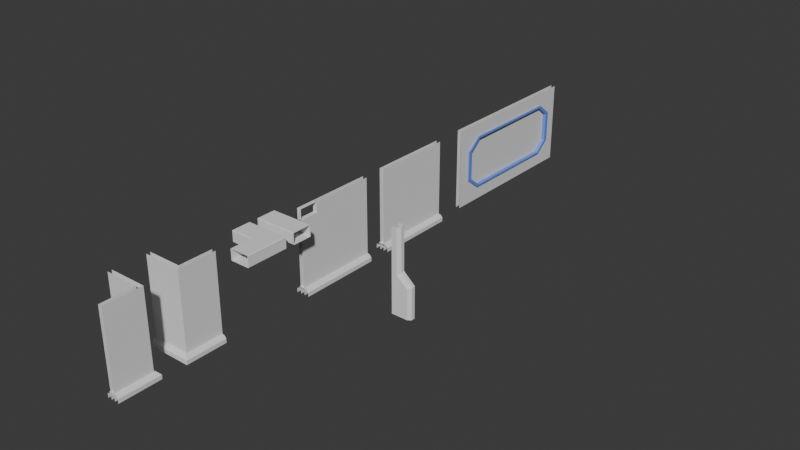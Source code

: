 # Source: Modularity.blend  (saved by Blender 4.0.36; exported with 4.5.12 LTS)
import bpy
from mathutils import Matrix  # noqa: F401  (used for matrix-valued properties, if any)

bpy.ops.wm.read_factory_settings(use_empty=True)
scene = bpy.context.scene
scene.name = 'Scene'

# ---- collections
col_collection = bpy.data.collections.new('Collection'); scene.collection.children.link(col_collection)

# ---- materials (node trees are filled in below, after node groups)
mat_glass = bpy.data.materials.new('Glass')
mat_glass.surface_render_method = 'BLENDED'
mat_glass.blend_method = 'BLEND'
mat_basicmaterial = bpy.data.materials.new('BasicMaterial')
mat_basicmaterial.use_transparent_shadow = False
mat_detailmaterial = bpy.data.materials.new('DetailMaterial')
mat_detailmaterial.use_transparent_shadow = False

# ---- material node trees
mat_glass.use_nodes = True; mat_glass.node_tree.nodes.clear()
_N = mat_glass.node_tree.nodes; _L = mat_glass.node_tree.links
n0 = _N.new('ShaderNodeBsdfPrincipled'); n0.name = 'Principled BSDF'; n0.location = (10, 300)
n0.inputs[3].default_value = 1.45
n1 = _N.new('ShaderNodeOutputMaterial'); n1.name = 'Material Output'; n1.location = (300, 300)
_L.new(n0.outputs[0], n1.inputs[0])
n1.is_active_output = True
mat_basicmaterial.use_nodes = True; mat_basicmaterial.node_tree.nodes.clear()
_N = mat_basicmaterial.node_tree.nodes; _L = mat_basicmaterial.node_tree.links
n0 = _N.new('ShaderNodeBsdfPrincipled'); n0.name = 'Principled BSDF'; n0.location = (10, 300)
n0.inputs[3].default_value = 1.45
n1 = _N.new('ShaderNodeOutputMaterial'); n1.name = 'Material Output'; n1.location = (300, 300)
_L.new(n0.outputs[0], n1.inputs[0])
n1.is_active_output = True
mat_detailmaterial.use_nodes = True; mat_detailmaterial.node_tree.nodes.clear()
_N = mat_detailmaterial.node_tree.nodes; _L = mat_detailmaterial.node_tree.links
n0 = _N.new('ShaderNodeBsdfPrincipled'); n0.name = 'Principled BSDF'; n0.location = (10, 300)
n0.inputs[0].default_value = (0.1628, 0.2854, 0.8005, 1.0)
n0.inputs[3].default_value = 1.45
n1 = _N.new('ShaderNodeOutputMaterial'); n1.name = 'Material Output'; n1.location = (300, 300)
_L.new(n0.outputs[0], n1.inputs[0])
n1.is_active_output = True

# ---- world
world_world = bpy.data.worlds.new('World'); scene.world = world_world
world_world.use_nodes = True; world_world.node_tree.nodes.clear()
_N = world_world.node_tree.nodes; _L = world_world.node_tree.links
n0 = _N.new('ShaderNodeOutputWorld'); n0.name = 'World Output'; n0.location = (300, 300)
n1 = _N.new('ShaderNodeBackground'); n1.name = 'Background'; n1.location = (10, 300)
n1.inputs[0].default_value = (0.05088, 0.05088, 0.05088, 1.0)
_L.new(n1.outputs[0], n0.inputs[0])
n0.is_active_output = True
world_world.color = (0.05088, 0.05088, 0.05088)
world_world.use_sun_shadow = False
world_world.sun_shadow_jitter_overblur = 0.0

# ---- meshes
me_cube_001 = bpy.data.meshes.new('Cube.001')
me_cube_001.from_pydata([(-1.0, -1.0, -1.0), (-1.0, -1.0, 1.0), (-1.0, 1.0, -1.0), (-1.0, 1.0, 1.0), (1.0, -1.0, -1.0), (1.0, -1.0, 1.0), (1.0, 1.0, -1.0), (1.0, 1.0, 1.0), (-3.137, -1.0, -1.002), (-3.137, 1.0, -1.002), (3.137, -1.0, -1.002), (3.137, 1.0, -1.002), (-1.919, -1.0, -0.8432), (-3.137, -1.0, -0.904), (-3.137, 1.0, -0.904), (-1.919, 1.0, -0.8432), (3.137, -1.0, -0.904), (1.919, -1.0, -0.8432), (1.919, 1.0, -0.8432), (3.137, 1.0, -0.904)], [], [(0, 1, 3, 2), (6, 7, 5, 4), (18, 15, 12, 17), (11, 19, 16, 10), (8, 13, 14, 9), (12, 15, 14, 13), (18, 17, 16, 19)])
_uv = me_cube_001.uv_layers.new(name='UVMap')
_uv.uv.foreach_set('vector', [0.375, 0.0, 0.625, 0.0, 0.625, 0.25, 0.375, 0.25, 0.375, 0.5, 0.625, 0.5, 0.625, 0.75, 0.375, 0.75, 0.6735, 0.5, 0.8265, 0.5, 0.8265, 0.75, 0.6735, 0.75, 0.375, 0.5, 0.5765, 0.5, 0.5765, 0.75, 0.375, 0.75, 0.375, 0.0, 0.5765, 0.0, 0.5765, 0.25, 0.375, 0.25, 0.625, 0.0, 0.625, 0.25, 0.5765, 0.25, 0.5765, 0.0, 0.6735, 0.5, 0.6735, 0.75, 0.5765, 0.75, 0.5765, 0.5])
me_cube_001.update()
me_cube_002 = bpy.data.meshes.new('Cube.002')
me_cube_002.from_pydata([(-1.0, -1.0, -1.0), (-1.0, -1.0, 1.0), (-1.0, 1.0, -1.0), (-1.0, 1.0, 1.0), (1.0, -1.0, -1.0), (1.0, -1.0, 1.0), (1.0, 1.0, -1.0), (1.0, 1.0, 1.0), (1.0, -0.6675, -0.6598), (1.0, -0.8479, -0.3747), (1.0, 0.8479, -0.3747), (1.0, 0.6675, -0.6598), (1.0, 0.6675, 0.6598), (1.0, 0.8479, 0.3747), (1.0, -0.8479, 0.3747), (1.0, -0.6675, 0.6598), (-1.0, 0.6675, -0.6598), (-1.0, 0.8479, -0.3747), (-1.0, -0.8479, -0.3747), (-1.0, -0.6675, -0.6598), (-1.0, -0.6675, 0.6598), (-1.0, -0.8479, 0.3747), (-1.0, 0.8479, 0.3747), (-1.0, 0.6675, 0.6598), (1.797, 0.7954, -0.3595), (1.797, 0.7954, 0.3595), (1.797, -0.6412, -0.6119), (1.797, 0.6412, -0.6119), (-1.797, 0.6412, -0.6119), (-1.797, 0.7954, -0.3595), (1.797, -0.7954, -0.3595), (1.797, -0.7954, 0.3595), (-1.797, 0.7954, 0.3595), (-1.797, 0.6412, 0.6119), (1.797, -0.6412, 0.6119), (1.797, -0.6675, -0.6598), (1.797, -0.8479, -0.3747), (1.797, 0.8479, -0.3747), (1.797, 0.6675, -0.6598), (1.797, 0.6412, 0.6119), (1.797, 0.6675, 0.6598), (1.797, 0.8479, 0.3747), (1.797, -0.8479, 0.3747), (1.797, -0.6675, 0.6598), (-1.797, 0.6675, -0.6598), (-1.797, 0.8479, -0.3747), (-1.797, -0.8479, -0.3747), (-1.797, -0.6675, -0.6598), (-1.797, 0.8479, 0.3747), (-1.797, -0.6675, 0.6598), (-1.797, -0.8479, 0.3747), (-1.797, -0.6412, 0.6119), (-1.797, -0.7954, 0.3595), (-1.797, 0.6675, 0.6598), (-1.797, -0.7954, -0.3595), (-1.797, -0.6412, -0.6119), (4.401e-15, -0.816, 0.649), (4.401e-15, -0.816, -0.6669), (4.401e-15, 0.8198, 0.649), (4.401e-15, 0.8198, -0.6669)], [], [(1, 21, 18, 0), (5, 15, 12, 7), (16, 19, 47, 44), (7, 13, 10, 6), (22, 3, 2, 17), (54, 30, 26, 55), (8, 4, 6, 11), (16, 2, 0, 19), (33, 39, 34, 51), (29, 28, 27, 24), (21, 20, 49, 50), (3, 23, 20, 1), (4, 8, 9), (6, 10, 11), (7, 12, 13), (14, 15, 5), (2, 16, 17), (0, 18, 19), (1, 20, 21), (22, 23, 3), (14, 5, 4, 9), (52, 31, 30, 54), (22, 17, 45, 48), (51, 34, 31, 52), (33, 32, 25, 39), (29, 24, 25, 32), (11, 10, 37, 38), (55, 26, 27, 28), (9, 8, 35, 36), (19, 18, 46, 47), (12, 15, 43, 40), (10, 13, 41, 37), (41, 40, 39, 25), (47, 46, 54, 55), (49, 53, 33, 51), (53, 48, 32, 33), (40, 43, 34, 39), (46, 50, 52, 54), (38, 37, 24, 27), (37, 41, 25, 24), (42, 36, 30, 31), (48, 45, 29, 32), (43, 42, 31, 34), (36, 35, 26, 30), (35, 38, 27, 26), (50, 49, 51, 52), (44, 47, 55, 28), (45, 44, 28, 29), (23, 22, 48, 53), (18, 21, 50, 46), (13, 12, 40, 41), (20, 23, 53, 49), (15, 14, 42, 43), (14, 9, 36, 42), (17, 16, 44, 45), (8, 11, 38, 35), (56, 57, 59, 58)])
me_cube_002.polygons.foreach_set('material_index', [1, 1, 2, 1, 1, 2, 1, 1, 2, 2, 2, 1, 1, 1, 1, 1, 1, 1, 1, 1, 1, 2, 2, 2, 2, 2, 2, 2, 2, 2, 2, 2, 2, 2, 2, 2, 2, 2, 2, 2, 2, 2, 2, 2, 2, 2, 2, 2, 2, 2, 2, 2, 2, 2, 2, 2, 0])
_uv = me_cube_002.uv_layers.new(name='UVMap')
_uv.uv.foreach_set('vector', [0.5825, 0.006889, 0.5468, 0.04252, 0.4532, 0.04252, 0.4175, 0.0, 0.6181, 0.7075, 0.5825, 0.6718, 0.5825, 0.5782, 0.625, 0.5425, 0.4175, 0.1718, 0.4175, 0.07816, 0.4175, 0.07816, 0.4175, 0.1718, 0.5825, 0.5069, 0.5468, 0.5425, 0.4532, 0.5425, 0.4175, 0.5, 0.5468, 0.2075, 0.5825, 0.25, 0.4175, 0.2431, 0.4532, 0.2075, 0.4532, 0.04252, 0.4532, 0.7075, 0.4175, 0.6718, 0.4175, 0.07816, 0.4175, 0.6718, 0.375, 0.7075, 0.3819, 0.5425, 0.4175, 0.5782, 0.4175, 0.1718, 0.375, 0.2075, 0.3819, 0.04252, 0.4175, 0.07816, 0.5825, 0.1718, 0.5825, 0.5782, 0.5825, 0.6718, 0.5825, 0.07816, 0.4532, 0.2075, 0.4175, 0.1718, 0.4175, 0.5782, 0.4532, 0.5425, 0.5468, 0.04252, 0.5825, 0.07816, 0.5825, 0.07816, 0.5468, 0.04252, 0.6181, 0.2075, 0.5825, 0.1718, 0.5825, 0.07816, 0.625, 0.04252, 0.3819, 0.7075, 0.4175, 0.6718, 0.4532, 0.7075, 0.4175, 0.5069, 0.4532, 0.5425, 0.4175, 0.5782, 0.6181, 0.5425, 0.5825, 0.5782, 0.5468, 0.5425, 0.5468, 0.7075, 0.5825, 0.6718, 0.5825, 0.7431, 0.3819, 0.2075, 0.4175, 0.1718, 0.4532, 0.2075, 0.4175, 0.006889, 0.4532, 0.04252, 0.4175, 0.07816, 0.6181, 0.04252, 0.5825, 0.07816, 0.5468, 0.04252, 0.5468, 0.2075, 0.5825, 0.1718, 0.5825, 0.2431, 0.5468, 0.7075, 0.5825, 0.75, 0.4175, 0.7431, 0.4532, 0.7075, 0.5468, 0.04252, 0.5468, 0.7075, 0.4532, 0.7075, 0.4532, 0.04252, 0.5468, 0.2075, 0.4532, 0.2075, 0.4532, 0.2075, 0.5468, 0.2075, 0.5825, 0.07816, 0.5825, 0.6718, 0.5468, 0.7075, 0.5468, 0.04252, 0.5825, 0.1718, 0.5468, 0.2075, 0.5468, 0.5425, 0.5825, 0.5782, 0.4532, 0.2075, 0.4532, 0.5425, 0.5468, 0.5425, 0.5468, 0.2075, 0.4175, 0.5782, 0.4532, 0.5425, 0.4532, 0.5425, 0.4175, 0.5782, 0.4175, 0.07816, 0.4175, 0.6718, 0.4175, 0.5782, 0.4175, 0.1718, 0.4532, 0.7075, 0.4175, 0.6718, 0.4175, 0.6718, 0.4532, 0.7075, 0.4175, 0.07816, 0.4532, 0.04252, 0.4532, 0.04252, 0.4175, 0.07816, 0.5825, 0.5782, 0.5825, 0.6718, 0.5825, 0.6718, 0.5825, 0.5782, 0.4532, 0.5425, 0.5468, 0.5425, 0.5468, 0.5425, 0.4532, 0.5425, 0.5468, 0.5425, 0.5825, 0.5782, 0.5825, 0.5782, 0.5468, 0.5425, 0.4175, 0.07816, 0.4532, 0.04252, 0.4532, 0.04252, 0.4175, 0.07816, 0.5825, 0.07816, 0.5825, 0.1718, 0.5825, 0.1718, 0.5825, 0.07816, 0.5825, 0.1718, 0.5468, 0.2075, 0.5468, 0.2075, 0.5825, 0.1718, 0.5825, 0.5782, 0.5825, 0.6718, 0.5825, 0.6718, 0.5825, 0.5782, 0.4532, 0.04252, 0.5468, 0.04252, 0.5468, 0.04252, 0.4532, 0.04252, 0.4175, 0.5782, 0.4532, 0.5425, 0.4532, 0.5425, 0.4175, 0.5782, 0.4532, 0.5425, 0.5468, 0.5425, 0.5468, 0.5425, 0.4532, 0.5425, 0.5468, 0.7075, 0.4532, 0.7075, 0.4532, 0.7075, 0.5468, 0.7075, 0.5468, 0.2075, 0.4532, 0.2075, 0.4532, 0.2075, 0.5468, 0.2075, 0.5825, 0.6718, 0.5468, 0.7075, 0.5468, 0.7075, 0.5825, 0.6718, 0.4532, 0.7075, 0.4175, 0.6718, 0.4175, 0.6718, 0.4532, 0.7075, 0.4175, 0.6718, 0.4175, 0.5782, 0.4175, 0.5782, 0.4175, 0.6718, 0.5468, 0.04252, 0.5825, 0.07816, 0.5825, 0.07816, 0.5468, 0.04252, 0.4175, 0.1718, 0.4175, 0.07816, 0.4175, 0.07816, 0.4175, 0.1718, 0.4532, 0.2075, 0.4175, 0.1718, 0.4175, 0.1718, 0.4532, 0.2075, 0.5825, 0.1718, 0.5468, 0.2075, 0.5468, 0.2075, 0.5825, 0.1718, 0.4532, 0.04252, 0.5468, 0.04252, 0.5468, 0.04252, 0.4532, 0.04252, 0.5468, 0.5425, 0.5825, 0.5782, 0.5825, 0.5782, 0.5468, 0.5425, 0.5825, 0.07816, 0.5825, 0.1718, 0.5825, 0.1718, 0.5825, 0.07816, 0.5825, 0.6718, 0.5468, 0.7075, 0.5468, 0.7075, 0.5825, 0.6718, 0.5468, 0.7075, 0.4532, 0.7075, 0.4532, 0.7075, 0.5468, 0.7075, 0.4532, 0.2075, 0.4175, 0.1718, 0.4175, 0.1718, 0.4532, 0.2075, 0.4175, 0.6718, 0.4175, 0.5782, 0.4175, 0.5782, 0.4175, 0.6718, 0.0, 0.0, 1.0, 0.0, 1.0, 1.0, 0.0, 1.0])
me_cube_002.materials.append(mat_glass)
me_cube_002.materials.append(mat_basicmaterial)
me_cube_002.materials.append(mat_detailmaterial)
me_cube_002.update()
me_cube_003 = bpy.data.meshes.new('Cube.003')
me_cube_003.from_pydata([(-1.0, -1.0, -1.0), (-1.0, -1.0, 1.0), (-1.0, 1.0, -1.0), (-1.0, 1.0, 1.0), (1.0, -1.0, -1.0), (1.0, -1.0, 1.0), (1.0, 1.0, -1.0), (1.0, 1.0, 1.0), (1.0, -1.0, 0.75), (1.0, -0.5443, 1.0), (1.0, -0.5443, 0.75), (-1.0, -0.5443, 1.0), (-1.0, -1.0, 0.75), (-1.0, -0.5443, 0.75), (-3.137, -1.0, -1.002), (-3.137, 0.9998, -1.002), (3.137, -1.0, -1.002), (3.137, 0.9998, -1.002), (-1.919, -1.0, -0.8432), (-3.137, -1.0, -0.904), (-3.137, 0.9998, -0.904), (-1.919, 0.9998, -0.8432), (3.137, -1.0, -0.904), (1.919, -1.0, -0.8432), (1.919, 0.9998, -0.8432), (3.137, 0.9998, -0.904)], [], [(10, 9, 11, 13), (7, 9, 10, 6), (0, 12, 13, 2), (13, 11, 3, 2), (8, 10, 13, 12), (9, 5, 1, 11), (5, 8, 12, 1), (10, 8, 4, 6), (24, 21, 18, 23), (17, 25, 22, 16), (14, 19, 20, 15), (18, 21, 20, 19), (24, 23, 22, 25)])
_uv = me_cube_003.uv_layers.new(name='UVMap')
_uv.uv.foreach_set('vector', [0.5625, 0.6875, 0.625, 0.6875, 0.625, 0.0625, 0.5625, 0.0625, 0.625, 0.5, 0.625, 0.6875, 0.5625, 0.6875, 0.5625, 0.5, 0.375, 0.0, 0.5625, 0.0, 0.5625, 0.0625, 0.375, 0.0625, 0.5625, 0.0625, 0.625, 0.0625, 0.625, 0.25, 0.5625, 0.25, 0.5625, 0.75, 0.5625, 0.6875, 0.5625, 0.0625, 0.5625, 0.0, 0.625, 0.6875, 0.625, 0.6875, 0.625, 0.0625, 0.625, 0.0625, 0.625, 0.6875, 0.5625, 0.75, 0.5625, 0.0, 0.625, 0.0625, 0.5625, 0.6875, 0.5625, 0.75, 0.375, 0.75, 0.375, 0.6875, 0.6735, 0.5, 0.8265, 0.5, 0.8265, 0.75, 0.6735, 0.75, 0.375, 0.5, 0.5765, 0.5, 0.5765, 0.75, 0.375, 0.75, 0.375, 0.0, 0.5765, 0.0, 0.5765, 0.25, 0.375, 0.25, 0.625, 0.0, 0.625, 0.25, 0.5765, 0.25, 0.5765, 0.0, 0.6735, 0.5, 0.6735, 0.75, 0.5765, 0.75, 0.5765, 0.5])
me_cube_003.update()
me_cube_004 = bpy.data.meshes.new('Cube.004')
me_cube_004.from_pydata([(-1.0, -0.25, 0.25), (1.0, -0.25, 0.25), (1.0, 0.6615, 0.25), (-1.0, 0.6615, 0.25), (-1.0, -0.25, -0.25), (-1.0, -0.27, 0.2441), (-1.0, -0.2441, 0.27), (-1.0, -0.2441, -0.27), (-1.0, -0.27, -0.2441), (1.0, -0.2441, 0.27), (1.0, -0.27, 0.2441), (1.0, 0.6815, 0.2441), (1.0, 0.6555, 0.27), (1.0, -0.27, -0.2441), (1.0, -0.2441, -0.27), (1.0, -0.2517, -0.2517), (1.0, 0.6555, -0.27), (1.0, 0.6815, -0.2441), (1.0, 0.6631, -0.2517), (-1.0, 0.6555, 0.27), (-1.0, 0.6815, 0.2441), (-1.0, 0.6815, -0.2441), (-1.0, 0.6555, -0.27), (-1.0, 0.6631, -0.2517)], [], [(18, 2, 3, 23), (15, 18, 23, 4), (2, 1, 0, 3), (1, 15, 4, 0), (15, 14, 16, 18), (2, 12, 9, 1), (23, 22, 7, 4), (0, 6, 19, 3), (17, 21, 20, 11), (18, 17, 11, 2), (10, 5, 8, 13), (14, 7, 22, 16), (12, 19, 6, 9), (3, 20, 21, 23), (1, 10, 13, 15), (5, 6, 0), (7, 8, 4), (9, 10, 1), (11, 12, 2), (13, 14, 15), (16, 17, 18), (19, 20, 3), (21, 22, 23), (7, 14, 13, 8), (16, 22, 21, 17), (11, 20, 19, 12), (9, 6, 5, 10), (4, 8, 5, 0)])
_uv = me_cube_004.uv_layers.new(name='UVMap')
_uv.uv.foreach_set('vector', [0.5625, 0.6875, 0.625, 0.6875, 0.625, 0.0625, 0.5625, 0.0625, 0.5625, 0.75, 0.5625, 0.6875, 0.5625, 0.0625, 0.5625, 0.0, 0.625, 0.6875, 0.625, 0.6875, 0.625, 0.0625, 0.625, 0.0625, 0.625, 0.6875, 0.5625, 0.75, 0.5625, 0.0, 0.625, 0.0625, 0.5625, 0.75, 0.5625, 0.7483, 0.5625, 0.6892, 0.5625, 0.6875, 0.625, 0.6875, 0.625, 0.6875, 0.625, 0.6875, 0.625, 0.6875, 0.5625, 0.0625, 0.5625, 0.0608, 0.5625, 0.001704, 0.5625, 0.0, 0.625, 0.0625, 0.625, 0.0625, 0.625, 0.0625, 0.625, 0.0625, 0.5655, 0.6875, 0.5655, 0.0625, 0.622, 0.0625, 0.622, 0.6875, 0.5625, 0.6875, 0.5655, 0.6875, 0.622, 0.6875, 0.625, 0.6875, 0.622, 0.6905, 0.622, 0.0595, 0.5655, 0.003002, 0.5655, 0.747, 0.5625, 0.7483, 0.5625, 0.001704, 0.5625, 0.0608, 0.5625, 0.6892, 0.625, 0.6875, 0.625, 0.0625, 0.625, 0.0625, 0.625, 0.6875, 0.625, 0.0625, 0.622, 0.0625, 0.5655, 0.0625, 0.5625, 0.0625, 0.625, 0.6875, 0.622, 0.6905, 0.5655, 0.747, 0.5625, 0.75, 0.622, 0.0595, 0.625, 0.0625, 0.625, 0.0625, 0.5625, 0.001704, 0.5625, 0.0, 0.5625, 0.0, 0.625, 0.6875, 0.625, 0.6875, 0.625, 0.6875, 0.622, 0.6875, 0.625, 0.6875, 0.625, 0.6875, 0.5655, 0.747, 0.5625, 0.75, 0.5625, 0.75, 0.5625, 0.6892, 0.5625, 0.6875, 0.5625, 0.6875, 0.625, 0.0625, 0.625, 0.0625, 0.625, 0.0625, 0.5655, 0.0625, 0.5625, 0.0625, 0.5625, 0.0625, 0.5625, 0.001704, 0.5625, 0.7483, 0.5655, 0.747, 0.5655, 0.003002, 0.5625, 0.6892, 0.5625, 0.0608, 0.5655, 0.0625, 0.5655, 0.6875, 0.622, 0.6875, 0.622, 0.0625, 0.625, 0.0625, 0.625, 0.6875, 0.625, 0.6875, 0.625, 0.0625, 0.622, 0.0595, 0.622, 0.6905, 0.5625, 0.0, 0.5655, 0.003002, 0.622, 0.0595, 0.625, 0.0625])
me_cube_004.update()
me_cube_006 = bpy.data.meshes.new('Cube.006')
me_cube_006.from_pydata([(5.208, -0.5236, -0.4502), (5.208, -0.5236, 1.55), (5.208, 1.245, -0.4502), (5.208, 1.245, 1.55), (7.208, -0.7253, -0.4502), (7.208, -0.7253, 1.55), (7.208, 1.245, -0.4502), (7.208, 1.245, 1.55), (3.071, -0.3059, -0.4519), (3.071, 1.245, -0.4519), (9.344, -0.9379, -0.4519), (9.344, 1.245, -0.4519), (3.071, 1.245, -0.3543), (4.289, 1.245, -0.2934), (8.127, -0.8175, -0.2934), (8.127, 1.245, -0.2934), (9.344, 1.245, -0.3543), (-12.42, -0.5215, -0.4502), (-12.42, -0.5215, 1.55), (-12.42, -0.7215, -0.4502), (-12.42, -0.7215, 1.55), (-12.42, -0.3079, -0.4519), (-12.42, -0.9352, -0.4519), (4.252, -0.4296, -0.2934), (3.086, -0.3079, -0.3543), (-12.42, -0.3079, -0.3543), (-12.42, -0.4296, -0.2934), (9.407, -0.9352, -0.3543), (-12.42, -0.8134, -0.2934), (-12.42, -0.9352, -0.3543)], [], [(0, 1, 3, 2), (6, 7, 5, 4), (15, 13, 23, 14), (11, 16, 27, 10), (8, 24, 12, 9), (23, 13, 12, 24), (15, 14, 27, 16), (0, 17, 18, 1), (19, 4, 5, 20), (28, 14, 23, 26), (22, 10, 27, 29), (8, 21, 25, 24), (23, 24, 25, 26), (28, 29, 27, 14)])
_uv = me_cube_006.uv_layers.new(name='UVMap')
_uv.uv.foreach_set('vector', [0.375, 0.0, 0.625, 0.0, 0.625, 0.25, 0.375, 0.25, 0.375, 0.5, 0.625, 0.5, 0.625, 0.75, 0.375, 0.75, 0.6735, 0.5, 0.8265, 0.5, 0.8265, 0.75, 0.6735, 0.75, 0.375, 0.5, 0.5765, 0.5, 0.5765, 0.75, 0.375, 0.75, 0.375, 0.0, 0.5765, 0.0, 0.5765, 0.25, 0.375, 0.25, 0.625, 0.0, 0.625, 0.25, 0.5765, 0.25, 0.5765, 0.0, 0.6735, 0.5, 0.6735, 0.75, 0.5765, 0.75, 0.5765, 0.5, 0.375, 0.0, 0.375, 0.25, 0.625, 0.25, 0.625, 0.0, 0.375, 0.5, 0.375, 0.75, 0.625, 0.75, 0.625, 0.5, 0.6735, 0.5, 0.6735, 0.75, 0.8265, 0.75, 0.8265, 0.5, 0.375, 0.5, 0.375, 0.75, 0.5765, 0.75, 0.5765, 0.5, 0.375, 0.0, 0.375, 0.25, 0.5765, 0.25, 0.5765, 0.0, 0.625, 0.0, 0.5765, 0.0, 0.5765, 0.25, 0.625, 0.25, 0.6735, 0.5, 0.5765, 0.5, 0.5765, 0.75, 0.6735, 0.75])
me_cube_006.update()
me_cube_010 = bpy.data.meshes.new('Cube.010')
me_cube_010.from_pydata([(5.208, -0.5236, -0.4502), (5.208, -0.5236, 1.55), (5.208, 1.245, -0.4502), (5.208, 1.245, 1.55), (7.208, -0.7253, -0.4502), (7.208, -0.7253, 1.55), (7.208, 1.245, -0.4502), (7.208, 1.245, 1.55), (3.071, -0.3059, -0.4519), (3.071, 1.245, -0.4519), (9.344, -0.9379, -0.4519), (9.344, 1.245, -0.4519), (3.071, 1.245, -0.3543), (4.289, 1.245, -0.2934), (8.127, -0.8175, -0.2934), (8.127, 1.245, -0.2934), (9.344, 1.245, -0.3543), (-12.42, -0.5215, -0.4502), (-12.42, -0.5215, 1.55), (-12.42, -0.7215, -0.4502), (-12.42, -0.7215, 1.55), (-12.42, -0.3079, -0.4519), (-12.42, -0.9352, -0.4519), (4.252, -0.4296, -0.2934), (3.086, -0.3079, -0.3543), (-12.42, -0.3079, -0.3543), (-12.42, -0.4296, -0.2934), (9.407, -0.9352, -0.3543), (-12.42, -0.8134, -0.2934), (-12.42, -0.9352, -0.3543)], [], [(0, 1, 3, 2), (6, 7, 5, 4), (15, 13, 23, 14), (11, 16, 27, 10), (8, 24, 12, 9), (23, 13, 12, 24), (15, 14, 27, 16), (0, 17, 18, 1), (19, 4, 5, 20), (28, 14, 23, 26), (22, 10, 27, 29), (8, 21, 25, 24), (23, 24, 25, 26), (28, 29, 27, 14)])
_uv = me_cube_010.uv_layers.new(name='UVMap')
_uv.uv.foreach_set('vector', [0.375, 0.0, 0.625, 0.0, 0.625, 0.25, 0.375, 0.25, 0.375, 0.5, 0.625, 0.5, 0.625, 0.75, 0.375, 0.75, 0.6735, 0.5, 0.8265, 0.5, 0.8265, 0.75, 0.6735, 0.75, 0.375, 0.5, 0.5765, 0.5, 0.5765, 0.75, 0.375, 0.75, 0.375, 0.0, 0.5765, 0.0, 0.5765, 0.25, 0.375, 0.25, 0.625, 0.0, 0.625, 0.25, 0.5765, 0.25, 0.5765, 0.0, 0.6735, 0.5, 0.6735, 0.75, 0.5765, 0.75, 0.5765, 0.5, 0.375, 0.0, 0.375, 0.25, 0.625, 0.25, 0.625, 0.0, 0.375, 0.5, 0.375, 0.75, 0.625, 0.75, 0.625, 0.5, 0.6735, 0.5, 0.6735, 0.75, 0.8265, 0.75, 0.8265, 0.5, 0.375, 0.5, 0.375, 0.75, 0.5765, 0.75, 0.5765, 0.5, 0.375, 0.0, 0.375, 0.25, 0.5765, 0.25, 0.5765, 0.0, 0.625, 0.0, 0.5765, 0.0, 0.5765, 0.25, 0.625, 0.25, 0.6735, 0.5, 0.5765, 0.5, 0.5765, 0.75, 0.6735, 0.75])
me_cube_010.update()
me_cube_013 = bpy.data.meshes.new('Cube.013')
me_cube_013.from_pydata([(-1.0, -0.25, 0.25), (0.07241, -0.2409, 0.25), (0.9793, 0.661, 0.25), (-1.0, 0.6615, 0.25), (-1.0, -0.25, -0.25), (-1.0, -0.27, 0.2441), (-1.0, -0.2441, 0.27), (-1.0, -0.2441, -0.27), (-1.0, -0.27, -0.2441), (0.07538, -0.2379, 0.27), (0.05005, -0.2632, 0.2441), (1.0, 0.6815, 0.2441), (0.9764, 0.658, 0.27), (0.05005, -0.2632, -0.2441), (0.07538, -0.2379, -0.27), (0.07158, -0.2417, -0.2517), (0.9764, 0.658, -0.27), (1.0, 0.6815, -0.2441), (0.9802, 0.6618, -0.2517), (-1.0, 0.6555, 0.27), (-1.0, 0.6815, 0.2441), (-1.0, 0.6815, -0.2441), (-1.0, 0.6555, -0.27), (-1.0, 0.6631, -0.2517), (0.06849, -1.318, 0.25), (0.9799, -1.318, 0.25), (0.06849, -1.318, -0.25), (0.04849, -1.318, 0.2441), (0.07443, -1.318, 0.27), (0.07443, -1.318, -0.27), (0.04849, -1.318, -0.2441), (0.9999, 0.6818, 0.2441), (0.9999, 0.6818, -0.2441), (0.974, -1.318, 0.27), (0.9999, -1.318, 0.2441), (0.9999, -1.318, -0.2441), (0.974, -1.318, -0.27), (0.9816, -1.318, -0.2517)], [], [(18, 2, 3, 23), (15, 18, 23, 4), (2, 1, 0, 3), (1, 15, 4, 0), (23, 22, 7, 4), (0, 6, 19, 3), (17, 21, 20, 11), (10, 5, 8, 13), (14, 7, 22, 16), (12, 19, 6, 9), (3, 20, 21, 23), (5, 6, 0), (7, 8, 4), (19, 20, 3), (21, 22, 23), (7, 14, 13, 8), (16, 22, 21, 17), (11, 20, 19, 12), (9, 6, 5, 10), (4, 8, 5, 0), (18, 37, 25, 2), (15, 26, 37, 18), (2, 25, 24, 1), (1, 24, 26, 15), (37, 26, 29, 36), (24, 25, 33, 28), (32, 31, 34, 35), (10, 13, 30, 27), (14, 16, 36, 29), (12, 9, 28, 33), (25, 37, 35, 34), (27, 24, 28), (29, 26, 30), (33, 25, 34), (35, 37, 36), (29, 30, 13, 14), (16, 32, 35, 36), (31, 12, 33, 34), (9, 10, 27, 28), (26, 24, 27, 30)])
_uv = me_cube_013.uv_layers.new(name='UVMap')
_uv.uv.foreach_set('vector', [0.5625, 0.6875, 0.625, 0.6875, 0.625, 0.0625, 0.5625, 0.0625, 0.5625, 0.75, 0.5625, 0.6875, 0.5625, 0.0625, 0.5625, 0.0, 0.625, 0.6875, 0.625, 0.6875, 0.625, 0.0625, 0.625, 0.0625, 0.625, 0.6875, 0.5625, 0.75, 0.5625, 0.0, 0.625, 0.0625, 0.5625, 0.0625, 0.5625, 0.0608, 0.5625, 0.001704, 0.5625, 0.0, 0.625, 0.0625, 0.625, 0.0625, 0.625, 0.0625, 0.625, 0.0625, 0.5655, 0.6875, 0.5655, 0.0625, 0.622, 0.0625, 0.622, 0.6875, 0.622, 0.6905, 0.622, 0.0595, 0.5655, 0.003002, 0.5655, 0.747, 0.5625, 0.7483, 0.5625, 0.001704, 0.5625, 0.0608, 0.5625, 0.6892, 0.625, 0.6875, 0.625, 0.0625, 0.625, 0.0625, 0.625, 0.6875, 0.625, 0.0625, 0.622, 0.0625, 0.5655, 0.0625, 0.5625, 0.0625, 0.622, 0.0595, 0.625, 0.0625, 0.625, 0.0625, 0.5625, 0.001704, 0.5625, 0.0, 0.5625, 0.0, 0.625, 0.0625, 0.625, 0.0625, 0.625, 0.0625, 0.5655, 0.0625, 0.5625, 0.0625, 0.5625, 0.0625, 0.5625, 0.001704, 0.5625, 0.7483, 0.5655, 0.747, 0.5655, 0.003002, 0.5625, 0.6892, 0.5625, 0.0608, 0.5655, 0.0625, 0.5655, 0.6875, 0.622, 0.6875, 0.622, 0.0625, 0.625, 0.0625, 0.625, 0.6875, 0.625, 0.6875, 0.625, 0.0625, 0.622, 0.0595, 0.622, 0.6905, 0.5625, 0.0, 0.5655, 0.003002, 0.622, 0.0595, 0.625, 0.0625, 0.5625, 0.6875, 0.5625, 0.0625, 0.625, 0.0625, 0.625, 0.6875, 0.5625, 0.75, 0.5625, 0.0, 0.5625, 0.0625, 0.5625, 0.6875, 0.625, 0.6875, 0.625, 0.0625, 0.625, 0.0625, 0.625, 0.6875, 0.625, 0.6875, 0.625, 0.0625, 0.5625, 0.0, 0.5625, 0.75, 0.5625, 0.0625, 0.5625, 0.0, 0.5625, 0.001704, 0.5625, 0.0608, 0.625, 0.0625, 0.625, 0.0625, 0.625, 0.0625, 0.625, 0.0625, 0.5655, 0.6875, 0.622, 0.6875, 0.622, 0.0625, 0.5655, 0.0625, 0.622, 0.6905, 0.5655, 0.747, 0.5655, 0.003002, 0.622, 0.0595, 0.5625, 0.7483, 0.5625, 0.6892, 0.5625, 0.0608, 0.5625, 0.001704, 0.625, 0.6875, 0.625, 0.6875, 0.625, 0.0625, 0.625, 0.0625, 0.625, 0.0625, 0.5625, 0.0625, 0.5655, 0.0625, 0.622, 0.0625, 0.622, 0.0595, 0.625, 0.0625, 0.625, 0.0625, 0.5625, 0.001704, 0.5625, 0.0, 0.5625, 0.0, 0.625, 0.0625, 0.625, 0.0625, 0.625, 0.0625, 0.5655, 0.0625, 0.5625, 0.0625, 0.5625, 0.0625, 0.5625, 0.001704, 0.5655, 0.003002, 0.5655, 0.747, 0.5625, 0.7483, 0.5625, 0.6892, 0.5655, 0.6875, 0.5655, 0.0625, 0.5625, 0.0608, 0.622, 0.6875, 0.625, 0.6875, 0.625, 0.0625, 0.622, 0.0625, 0.625, 0.6875, 0.622, 0.6905, 0.622, 0.0595, 0.625, 0.0625, 0.5625, 0.0, 0.625, 0.0625, 0.622, 0.0595, 0.5655, 0.003002])
me_cube_013.update()
me_cube_015 = bpy.data.meshes.new('Cube.015')
me_cube_015.from_pydata([(1.922, -2.934, 0.0), (1.922, -2.934, 2.0), (1.922, -2.734, 0.0), (1.922, -2.734, 2.0), (2.047, -2.934, 2.0), (2.122, -2.878, 2.0), (2.122, -2.789, 2.0), (2.047, -2.734, 2.0), (2.122, -2.789, 1.0), (2.049, -2.734, 0.926), (2.049, -2.934, 0.926), (2.122, -2.878, 1.0), (2.318, -2.734, 0.7157), (2.397, -2.789, 0.7526), (2.318, -2.734, 0.0), (2.397, -2.789, 0.0), (2.397, -2.878, 0.0), (2.318, -2.934, 0.0), (2.318, -2.934, 0.7157), (2.397, -2.878, 0.7526)], [], [(8, 11, 19, 13), (10, 4, 1, 0), (2, 3, 7, 9), (10, 0, 17, 18), (2, 9, 12, 14), (15, 13, 19, 16), (6, 8, 9, 7), (4, 10, 11, 5), (13, 15, 14, 12), (18, 17, 16, 19), (8, 13, 12, 9), (10, 18, 19, 11), (8, 6, 5, 11)])
_uv = me_cube_015.uv_layers.new(name='UVMap')
_uv.uv.foreach_set('vector', [0.5, 0.5695, 0.5, 0.6805, 0.5, 0.6805, 0.5, 0.5695, 0.5, 0.7685, 0.625, 0.7705, 0.625, 1.0, 0.5, 1.0, 0.5, 0.25, 0.625, 0.25, 0.625, 0.4795, 0.5, 0.4815, 0.4908, 0.75, 0.375, 0.75, 0.375, 0.75, 0.4884, 0.75, 0.375, 0.5, 0.4908, 0.5, 0.4884, 0.5, 0.375, 0.5, 0.375, 0.5695, 0.5, 0.5695, 0.5, 0.6805, 0.375, 0.6805, 0.625, 0.5695, 0.5, 0.5695, 0.5, 0.4815, 0.625, 0.4795, 0.625, 0.7705, 0.5, 0.7685, 0.5, 0.6805, 0.625, 0.6805, 0.5, 0.5695, 0.375, 0.5695, 0.375, 0.5, 0.4884, 0.5, 0.4884, 0.75, 0.375, 0.75, 0.375, 0.6805, 0.5, 0.6805, 0.5, 0.5695, 0.5, 0.5695, 0.4884, 0.5, 0.4908, 0.5, 0.4908, 0.75, 0.4884, 0.75, 0.5, 0.6805, 0.5, 0.6805, 0.5, 0.5695, 0.625, 0.5695, 0.625, 0.6805, 0.5, 0.6805])
me_cube_015.update()

# ---- objects
ob_cube = bpy.data.objects.new('Cube', me_cube_001)
ob_cube_001 = bpy.data.objects.new('Cube.001', me_cube_002)
ob_cube_002 = bpy.data.objects.new('Cube.002', me_cube_003)
ob_cube_003 = bpy.data.objects.new('Cube.003', me_cube_004)
ob_cube_005 = bpy.data.objects.new('Cube.005', me_cube_006)
ob_cube_006 = bpy.data.objects.new('Cube.006', me_cube_010)
ob_cube_004 = bpy.data.objects.new('Cube.004', me_cube_013)
ob_cube_007 = bpy.data.objects.new('Cube.007', me_cube_015)

# ---- transforms, parenting, visibility, modifiers, constraints
ob_cube.location = (0.0, 0.0, 1.0)
ob_cube.scale = (0.05, 1.0, 1.0)
ob_cube_001.location = (0.0, 3.807, 1.0)
ob_cube_001.scale = (0.05, 2.0, 1.0)
ob_cube_002.location = (0.0, -2.545, 1.0)
ob_cube_002.scale = (0.05, 1.0, 1.0)
ob_cube_003.location = (0.0, -4.084, 1.75)
ob_cube_003.scale = (0.5, 0.5, 0.5)
ob_cube_005.location = (-0.2844, -6.383, 0.4502)
ob_cube_005.scale = (0.04582, 0.4582, 1.0)
ob_cube_006.location = (-0.2844, -7.83, 0.4502)
ob_cube_006.scale = (0.04582, -0.4582, 1.0)
ob_cube_004.location = (0.0, -4.765, 1.75)
ob_cube_004.scale = (0.5, 0.5, 0.5)
ob_cube_007.location = (0.0, 0.0, 0.0)

# ---- collection membership
col_collection.objects.link(ob_cube)
col_collection.objects.link(ob_cube_001)
col_collection.objects.link(ob_cube_002)
col_collection.objects.link(ob_cube_003)
col_collection.objects.link(ob_cube_005)
col_collection.objects.link(ob_cube_006)
col_collection.objects.link(ob_cube_004)
col_collection.objects.link(ob_cube_007)

# ---- scene / render settings (as saved in the file)
scene.frame_start = 1; scene.frame_end = 250; scene.frame_set(1)
scene.render.engine = 'BLENDER_EEVEE_NEXT'
scene.cycles.sampling_pattern = 'TABULATED_SOBOL'
bpy.context.view_layer.update()

# ---- added for rendering (the .blend has no active camera and no usable light): camera, sun
cam_auto = bpy.data.cameras.new('AutoCamera')
cam_auto.lens = 50.0
cam_auto.sensor_width = 36.0
cam_auto.clip_end = 1000.0
ob_auto_camera = bpy.data.objects.new('AutoCamera', cam_auto)
scene.collection.objects.link(ob_auto_camera)
ob_auto_camera.location = (14.3831, -17.6302, 11.8881)
ob_auto_camera.rotation_euler = (1.09748, -7.21219e-08, 0.694738)
scene.camera = ob_auto_camera
light_auto_sun = bpy.data.lights.new('AutoSun', 'SUN')
light_auto_sun.energy = 3.0
light_auto_sun.angle = 0.0523599
ob_auto_sun = bpy.data.objects.new('AutoSun', light_auto_sun)
scene.collection.objects.link(ob_auto_sun)
ob_auto_sun.rotation_euler = (0.872665, 0.174533, 0.523599)
bpy.context.view_layer.update()
